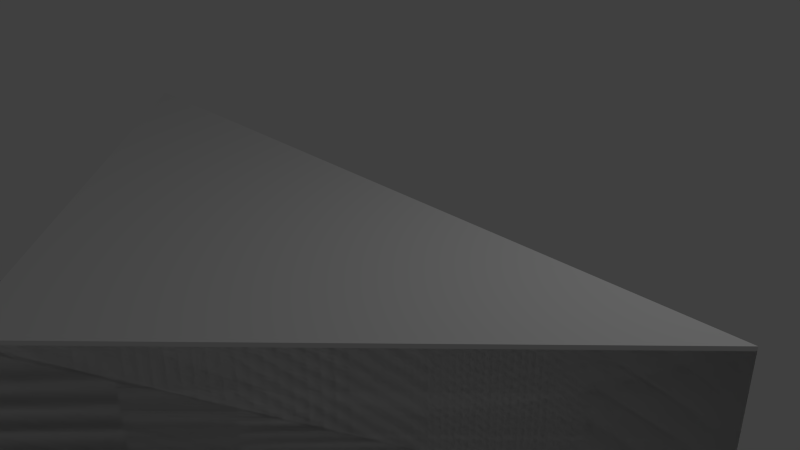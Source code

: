 # Source: f_10_10_sq_corner_45.blend  (saved by Blender 2.69.0; exported with 4.5.12 LTS)
import bpy
from mathutils import Matrix  # noqa: F401  (used for matrix-valued properties, if any)

bpy.ops.wm.read_factory_settings(use_empty=True)
scene = bpy.context.scene
scene.name = 'Scene'

# ---- collections
col_collection_1 = bpy.data.collections.new('Collection 1'); scene.collection.children.link(col_collection_1)

# ---- materials (node trees are filled in below, after node groups)
mat_material = bpy.data.materials.new('Material')
mat_material.alpha_threshold = 0.0
mat_material.use_transparent_shadow = False
mat_material.roughness = 0.5
mat_material.line_color = (0.0, 0.0, 0.0, 1.0)
mat_material_001 = bpy.data.materials.new('Material.001')
mat_material_001.alpha_threshold = 0.0
mat_material_001.use_transparent_shadow = False
mat_material_001.roughness = 0.5
mat_material_001.line_color = (0.0, 0.0, 0.0, 1.0)

# ---- material node trees

# ---- world
world_world = bpy.data.worlds.new('World'); scene.world = world_world
world_world.color = (0.05088, 0.05088, 0.05088)
world_world.use_sun_shadow = False
world_world.sun_shadow_jitter_overblur = 0.0
world_world.cycles.sampling_method = 'MANUAL'
world_world.cycles.sample_map_resolution = 256

# ---- cameras
cam_camera = bpy.data.cameras.new('Camera')
cam_camera.clip_end = 100.0
cam_camera.lens = 35.0
cam_camera.sensor_width = 32.0
cam_camera.sensor_height = 18.0
cam_camera.ortho_scale = 7.314
cam_camera.dof.focus_distance = 0.0
cam_camera.dof.aperture_fstop = 128.0

# ---- lights
light_lamp = bpy.data.lights.new('Lamp', 'POINT')
light_lamp.transmission_factor = 0.0
light_lamp.cutoff_distance = 30.0
light_lamp.energy = 100.0
light_lamp.shadow_buffer_clip_start = 1.001
light_lamp.shadow_soft_size = 0.1
light_lamp.shadow_maximum_resolution = 0.006
light_lamp.use_absolute_resolution = True
light_lamp.cycles.use_multiple_importance_sampling = False

# ---- meshes
me_cube = bpy.data.meshes.new('Cube')
me_cube.from_pydata([(0.0, -4.768e-07, -1.0), (-5.0, -4.768e-07, -1.0), (-4.983e-07, -0.01875, 1.0), (-3.338e-06, -5.0, 0.975), (5.0, -2.861e-06, 0.975), (5.0, -4.768e-07, -1.0), (-4.925, -0.01875, 1.0), (0.0, -5.0, -1.0), (4.925, -0.01875, 1.0), (-5.0, -2.861e-06, 0.975), (-4.768e-07, -2.861e-06, 0.975), (-3.316e-06, -4.944, 1.0)], [], [(0, 1, 9, 10), (5, 4, 3, 7), (3, 4, 8, 11), (10, 9, 6, 2), (1, 0, 5, 7), (4, 10, 2, 8), (0, 10, 4, 5), (1, 7, 3, 9), (11, 8, 2, 6), (9, 3, 11, 6)])
_uv = me_cube.uv_layers.new(name='UVMap')
_uv.uv.foreach_set('vector', [0.4377, 0.815, 0.4377, 0.5063, 0.5596, 0.5063, 0.5596, 0.815, 0.9499, 0.9499, 0.828, 0.9499, 0.828, 0.5134, 0.9499, 0.5134, 0.05186, 0.04635, 0.7455, 0.04712, 0.6788, 0.07554, 0.07836, 0.07487, 0.4007, 0.3972, 0.0543, 0.7451, 0.07903, 0.6753, 0.3782, 0.3748, 0.5569, 0.4074, 0.7315, 0.2328, 0.9061, 0.05823, 0.9061, 0.4074, 0.7486, 0.05082, 0.4007, 0.3972, 0.3782, 0.3748, 0.6788, 0.07554, 0.3707, 0.8229, 0.3707, 0.9448, 0.06211, 0.9448, 0.06211, 0.8229, 0.6316, 0.9456, 0.6316, 0.5091, 0.7535, 0.5091, 0.7535, 0.9456, 0.07836, 0.07487, 0.6788, 0.07554, 0.3782, 0.3748, 0.07903, 0.6753, 0.05061, 0.742, 0.04983, 0.04837, 0.07836, 0.07487, 0.07903, 0.6753])
_uv.active_render = True
_uv = me_cube.uv_layers.new(name='UV coord')
_uv.uv.foreach_set('vector', [0.4377, 0.815, 0.4377, 0.5063, 0.5596, 0.5063, 0.5596, 0.815, 0.9499, 0.9499, 0.828, 0.9499, 0.828, 0.5134, 0.9499, 0.5134, 0.05186, 0.04635, 0.7455, 0.04712, 0.6788, 0.07554, 0.07836, 0.07487, 0.4007, 0.3972, 0.0543, 0.7451, 0.07903, 0.6753, 0.3782, 0.3748, 0.5569, 0.4074, 0.7315, 0.2328, 0.9061, 0.05823, 0.9061, 0.4074, 0.7486, 0.05082, 0.4007, 0.3972, 0.3782, 0.3748, 0.6788, 0.07554, 0.3707, 0.8229, 0.3707, 0.9448, 0.06211, 0.9448, 0.06211, 0.8229, 0.6316, 0.9456, 0.6316, 0.5091, 0.7535, 0.5091, 0.7535, 0.9456, 0.07836, 0.07487, 0.6788, 0.07554, 0.3782, 0.3748, 0.07903, 0.6753, 0.05061, 0.742, 0.04983, 0.04837, 0.07836, 0.07487, 0.07903, 0.6753])
me_cube.materials.append(mat_material)
me_cube.use_remesh_preserve_volume = False
me_cube.use_remesh_preserve_attributes = False
me_cube.use_mirror_vertex_groups = False
me_cube.update()
me_cube_001 = bpy.data.meshes.new('Cube.001')
me_cube_001.from_pydata([(0.0, -4.768e-07, -1.0), (-5.0, -4.768e-07, -1.0), (-3.338e-06, -5.0, 1.025), (5.0, -2.861e-06, 1.025), (5.0, -4.768e-07, -1.0), (0.0, -5.0, -1.0), (-5.0, -2.861e-06, 1.025), (-4.768e-07, -2.861e-06, 1.025)], [], [(0, 1, 6, 7), (4, 3, 2, 5), (1, 0, 4, 5), (0, 7, 3, 4), (1, 5, 2, 6), (2, 3, 7, 6)])
_uv = me_cube_001.uv_layers.new(name='UVMap')
_uv.uv.foreach_set('vector', [0.8408, 0.3535, 0.8408, 0.0001836, 0.9804, 0.0001834, 0.9804, 0.3535, 0.0001834, 0.5002, 0.1397, 0.5002, 0.1397, 0.9998, 0.0001834, 0.9998, 0.0001834, 0.4998, 0.25, 0.25, 0.4998, 0.0001834, 0.4998, 0.4998, 0.8408, 0.3535, 0.9804, 0.3535, 0.9804, 0.7068, 0.8408, 0.7068, 0.5002, 0.7071, 0.9998, 0.7071, 0.9998, 0.8467, 0.5002, 0.8467, 0.9998, 0.8467, 0.1397, 0.5002, 0.9804, 0.3535, 0.9804, 0.0001834])
_uv.active_render = True
_uv = me_cube_001.uv_layers.new(name='UVMap.001')
_uv.uv.foreach_set('vector', [0.8408, 0.3535, 0.8408, 0.0001836, 0.9804, 0.0001834, 0.9804, 0.3535, 0.0001834, 0.5002, 0.1397, 0.5002, 0.1397, 0.9998, 0.0001834, 0.9998, 0.0001834, 0.4998, 0.25, 0.25, 0.4998, 0.0001834, 0.4998, 0.4998, 0.8408, 0.3535, 0.9804, 0.3535, 0.9804, 0.7068, 0.8408, 0.7068, 0.5002, 0.7071, 0.9998, 0.7071, 0.9998, 0.8467, 0.5002, 0.8467, 0.9998, 0.8467, 0.1397, 0.5002, 0.9804, 0.3535, 0.9804, 0.0001834])
me_cube_001.materials.append(mat_material_001)
me_cube_001.use_remesh_preserve_volume = False
me_cube_001.use_remesh_preserve_attributes = False
me_cube_001.use_mirror_vertex_groups = False
me_cube_001.update()

# ---- objects
ob_f_10x10_ssq_corner_45 = bpy.data.objects.new('f_10x10_Ssq_corner_45', me_cube)
ob_lamp = bpy.data.objects.new('Lamp', light_lamp)
ob_camera = bpy.data.objects.new('Camera', cam_camera)
ob_ucx_f_10x10_ssq_corner_45 = bpy.data.objects.new('UCX_f_10x10_Ssq_corner_45', me_cube_001)

# ---- transforms, parenting, visibility, modifiers, constraints
ob_f_10x10_ssq_corner_45.location = (0.0, 0.0, 0.0)
ob_f_10x10_ssq_corner_45.lock_rotations_4d = False
ob_f_10x10_ssq_corner_45.empty_display_type = 'ARROWS'
ob_f_10x10_ssq_corner_45.lineart.crease_threshold = 0.0
ob_lamp.location = (4.076, 1.005, 5.904)
ob_lamp.rotation_euler = (0.6503, 0.05522, 1.866)
ob_lamp.lock_rotations_4d = False
ob_lamp.empty_display_type = 'ARROWS'
ob_lamp.color = (0.0, 0.0, 0.0, 0.0)
ob_lamp.hide_viewport = True
ob_lamp.lineart.crease_threshold = 0.0
ob_camera.location = (7.481, -6.508, 5.344)
ob_camera.rotation_euler = (1.109, 0.01082, 0.8149)
ob_camera.lock_rotations_4d = False
ob_camera.empty_display_type = 'ARROWS'
ob_camera.color = (0.0, 0.0, 0.0, 0.0)
ob_camera.hide_viewport = True
ob_camera.display_type = 'WIRE'
ob_camera.lineart.crease_threshold = 0.0
ob_ucx_f_10x10_ssq_corner_45.location = (0.0, 0.0, 0.0)
ob_ucx_f_10x10_ssq_corner_45.lock_rotations_4d = False
ob_ucx_f_10x10_ssq_corner_45.empty_display_type = 'ARROWS'
ob_ucx_f_10x10_ssq_corner_45.hide_viewport = True
ob_ucx_f_10x10_ssq_corner_45.lineart.crease_threshold = 0.0

# ---- collection membership
col_collection_1.objects.link(ob_f_10x10_ssq_corner_45)
col_collection_1.objects.link(ob_lamp)
col_collection_1.objects.link(ob_camera)
col_collection_1.objects.link(ob_ucx_f_10x10_ssq_corner_45)

# ---- scene / render settings (as saved in the file)
scene.camera = ob_camera
scene.frame_start = 1; scene.frame_end = 250; scene.frame_set(1)
scene.render.engine = 'BLENDER_EEVEE_NEXT'
scene.render.image_settings.compression = 90
scene.render.resolution_percentage = 50
scene.render.dither_intensity = 0.0
scene.cycles.use_denoising = False
scene.cycles.samples = 10
scene.cycles.sampling_pattern = 'TABULATED_SOBOL'
scene.cycles.light_sampling_threshold = 0.0
scene.cycles.use_adaptive_sampling = False
scene.cycles.use_light_tree = False
scene.cycles.blur_glossy = 0.0
scene.cycles.volume_bounces = 1
scene.cycles.pixel_filter_type = 'GAUSSIAN'
scene.cycles.sample_clamp_indirect = 0.0
scene.view_settings.view_transform = 'Standard'
bpy.context.view_layer.update()
